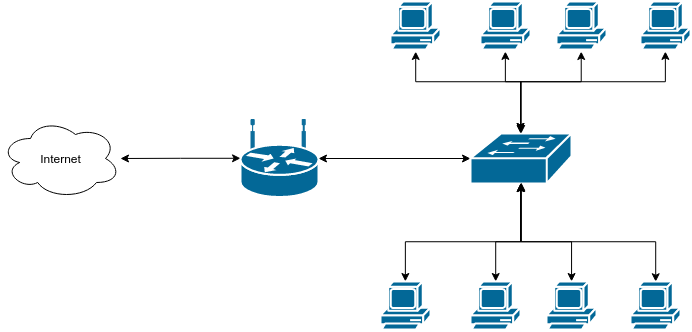

The diagram above was exported from draw.io. Its source (the exported page's mxGraphModel, read from the mxfile embedded in the PNG):
<mxGraphModel dx="941" dy="557" grid="1" gridSize="10" guides="1" tooltips="1" connect="1" arrows="1" fold="1" page="1" pageScale="1" pageWidth="1100" pageHeight="850" background="#ffffff" math="0" shadow="0">
  <root>
    <mxCell id="0" />
    <mxCell id="1" parent="0" />
    <mxCell id="0PGXiAol0m6vQSqRhxW7-3" style="edgeStyle=orthogonalEdgeStyle;rounded=0;orthogonalLoop=1;jettySize=auto;html=1;entryX=0;entryY=0.5;entryDx=0;entryDy=0;entryPerimeter=0;startArrow=classic;startFill=1;" edge="1" parent="1" target="0PGXiAol0m6vQSqRhxW7-2">
      <mxGeometry relative="1" as="geometry">
        <mxPoint x="170" y="237" as="sourcePoint" />
      </mxGeometry>
    </mxCell>
    <mxCell id="0PGXiAol0m6vQSqRhxW7-1" value="Internet" style="ellipse;shape=cloud;whiteSpace=wrap;html=1;" vertex="1" parent="1">
      <mxGeometry x="50" y="197" width="120" height="80" as="geometry" />
    </mxCell>
    <mxCell id="0PGXiAol0m6vQSqRhxW7-6" style="edgeStyle=orthogonalEdgeStyle;rounded=0;orthogonalLoop=1;jettySize=auto;html=1;startArrow=classic;startFill=1;" edge="1" parent="1" source="0PGXiAol0m6vQSqRhxW7-2" target="0PGXiAol0m6vQSqRhxW7-4">
      <mxGeometry relative="1" as="geometry" />
    </mxCell>
    <mxCell id="0PGXiAol0m6vQSqRhxW7-2" value="" style="shape=mxgraph.cisco.routers.wireless_router;html=1;pointerEvents=1;dashed=0;fillColor=#036897;strokeColor=#ffffff;strokeWidth=2;verticalLabelPosition=bottom;verticalAlign=top;align=center;outlineConnect=0;" vertex="1" parent="1">
      <mxGeometry x="290" y="198.5" width="78" height="77" as="geometry" />
    </mxCell>
    <mxCell id="0PGXiAol0m6vQSqRhxW7-24" style="edgeStyle=orthogonalEdgeStyle;rounded=0;orthogonalLoop=1;jettySize=auto;html=1;startArrow=classic;startFill=1;" edge="1" parent="1" source="0PGXiAol0m6vQSqRhxW7-4" target="0PGXiAol0m6vQSqRhxW7-14">
      <mxGeometry relative="1" as="geometry">
        <Array as="points">
          <mxPoint x="570" y="320" />
          <mxPoint x="455" y="320" />
        </Array>
      </mxGeometry>
    </mxCell>
    <mxCell id="0PGXiAol0m6vQSqRhxW7-4" value="" style="shape=mxgraph.cisco.switches.workgroup_switch;html=1;pointerEvents=1;dashed=0;fillColor=#036897;strokeColor=#ffffff;strokeWidth=2;verticalLabelPosition=bottom;verticalAlign=top;align=center;outlineConnect=0;" vertex="1" parent="1">
      <mxGeometry x="520" y="212" width="101" height="50" as="geometry" />
    </mxCell>
    <mxCell id="0PGXiAol0m6vQSqRhxW7-36" style="edgeStyle=orthogonalEdgeStyle;rounded=0;orthogonalLoop=1;jettySize=auto;html=1;exitX=0.5;exitY=0;exitDx=0;exitDy=0;exitPerimeter=0;startArrow=classic;startFill=1;" edge="1" parent="1" source="0PGXiAol0m6vQSqRhxW7-11" target="0PGXiAol0m6vQSqRhxW7-4">
      <mxGeometry relative="1" as="geometry">
        <Array as="points">
          <mxPoint x="705" y="320" />
          <mxPoint x="570" y="320" />
        </Array>
      </mxGeometry>
    </mxCell>
    <mxCell id="0PGXiAol0m6vQSqRhxW7-11" value="" style="shape=mxgraph.cisco.computers_and_peripherals.pc;html=1;pointerEvents=1;dashed=0;fillColor=#036897;strokeColor=#ffffff;strokeWidth=2;verticalLabelPosition=bottom;verticalAlign=top;align=center;outlineConnect=0;" vertex="1" parent="1">
      <mxGeometry x="680" y="360" width="50" height="50" as="geometry" />
    </mxCell>
    <mxCell id="0PGXiAol0m6vQSqRhxW7-33" style="edgeStyle=orthogonalEdgeStyle;rounded=0;orthogonalLoop=1;jettySize=auto;html=1;entryX=0.5;entryY=0.98;entryDx=0;entryDy=0;entryPerimeter=0;startArrow=classic;startFill=1;" edge="1" parent="1" source="0PGXiAol0m6vQSqRhxW7-12" target="0PGXiAol0m6vQSqRhxW7-4">
      <mxGeometry relative="1" as="geometry">
        <Array as="points">
          <mxPoint x="621" y="320" />
          <mxPoint x="570" y="320" />
        </Array>
      </mxGeometry>
    </mxCell>
    <mxCell id="0PGXiAol0m6vQSqRhxW7-12" value="" style="shape=mxgraph.cisco.computers_and_peripherals.pc;html=1;pointerEvents=1;dashed=0;fillColor=#036897;strokeColor=#ffffff;strokeWidth=2;verticalLabelPosition=bottom;verticalAlign=top;align=center;outlineConnect=0;" vertex="1" parent="1">
      <mxGeometry x="596" y="360" width="50" height="50" as="geometry" />
    </mxCell>
    <mxCell id="0PGXiAol0m6vQSqRhxW7-32" style="edgeStyle=orthogonalEdgeStyle;rounded=0;orthogonalLoop=1;jettySize=auto;html=1;startArrow=classic;startFill=1;" edge="1" parent="1" source="0PGXiAol0m6vQSqRhxW7-13" target="0PGXiAol0m6vQSqRhxW7-4">
      <mxGeometry relative="1" as="geometry">
        <Array as="points">
          <mxPoint x="545" y="320" />
          <mxPoint x="570" y="320" />
        </Array>
      </mxGeometry>
    </mxCell>
    <mxCell id="0PGXiAol0m6vQSqRhxW7-13" value="" style="shape=mxgraph.cisco.computers_and_peripherals.pc;html=1;pointerEvents=1;dashed=0;fillColor=#036897;strokeColor=#ffffff;strokeWidth=2;verticalLabelPosition=bottom;verticalAlign=top;align=center;outlineConnect=0;" vertex="1" parent="1">
      <mxGeometry x="520" y="360" width="50" height="50" as="geometry" />
    </mxCell>
    <mxCell id="0PGXiAol0m6vQSqRhxW7-14" value="" style="shape=mxgraph.cisco.computers_and_peripherals.pc;html=1;pointerEvents=1;dashed=0;fillColor=#036897;strokeColor=#ffffff;strokeWidth=2;verticalLabelPosition=bottom;verticalAlign=top;align=center;outlineConnect=0;" vertex="1" parent="1">
      <mxGeometry x="430" y="360" width="50" height="50" as="geometry" />
    </mxCell>
    <mxCell id="0PGXiAol0m6vQSqRhxW7-41" style="edgeStyle=orthogonalEdgeStyle;rounded=0;orthogonalLoop=1;jettySize=auto;html=1;exitX=0.5;exitY=1;exitDx=0;exitDy=0;exitPerimeter=0;startArrow=classic;startFill=1;" edge="1" parent="1" source="0PGXiAol0m6vQSqRhxW7-15">
      <mxGeometry relative="1" as="geometry">
        <mxPoint x="570" y="209.9999999999999" as="targetPoint" />
        <Array as="points">
          <mxPoint x="715" y="160" />
          <mxPoint x="570" y="160" />
        </Array>
      </mxGeometry>
    </mxCell>
    <mxCell id="0PGXiAol0m6vQSqRhxW7-15" value="" style="shape=mxgraph.cisco.computers_and_peripherals.pc;html=1;pointerEvents=1;dashed=0;fillColor=#036897;strokeColor=#ffffff;strokeWidth=2;verticalLabelPosition=bottom;verticalAlign=top;align=center;outlineConnect=0;" vertex="1" parent="1">
      <mxGeometry x="690" y="80" width="50" height="50" as="geometry" />
    </mxCell>
    <mxCell id="0PGXiAol0m6vQSqRhxW7-39" style="edgeStyle=orthogonalEdgeStyle;rounded=0;orthogonalLoop=1;jettySize=auto;html=1;startArrow=classic;startFill=1;" edge="1" parent="1" source="0PGXiAol0m6vQSqRhxW7-16">
      <mxGeometry relative="1" as="geometry">
        <mxPoint x="570" y="209.9999999999999" as="targetPoint" />
        <Array as="points">
          <mxPoint x="631" y="160" />
          <mxPoint x="570" y="160" />
        </Array>
      </mxGeometry>
    </mxCell>
    <mxCell id="0PGXiAol0m6vQSqRhxW7-16" value="" style="shape=mxgraph.cisco.computers_and_peripherals.pc;html=1;pointerEvents=1;dashed=0;fillColor=#036897;strokeColor=#ffffff;strokeWidth=2;verticalLabelPosition=bottom;verticalAlign=top;align=center;outlineConnect=0;" vertex="1" parent="1">
      <mxGeometry x="606" y="80" width="50" height="50" as="geometry" />
    </mxCell>
    <mxCell id="0PGXiAol0m6vQSqRhxW7-38" style="edgeStyle=orthogonalEdgeStyle;rounded=0;orthogonalLoop=1;jettySize=auto;html=1;exitX=0.5;exitY=1;exitDx=0;exitDy=0;exitPerimeter=0;startArrow=classic;startFill=1;" edge="1" parent="1" source="0PGXiAol0m6vQSqRhxW7-17" target="0PGXiAol0m6vQSqRhxW7-4">
      <mxGeometry relative="1" as="geometry">
        <Array as="points">
          <mxPoint x="555" y="160" />
          <mxPoint x="570" y="160" />
        </Array>
      </mxGeometry>
    </mxCell>
    <mxCell id="0PGXiAol0m6vQSqRhxW7-17" value="" style="shape=mxgraph.cisco.computers_and_peripherals.pc;html=1;pointerEvents=1;dashed=0;fillColor=#036897;strokeColor=#ffffff;strokeWidth=2;verticalLabelPosition=bottom;verticalAlign=top;align=center;outlineConnect=0;" vertex="1" parent="1">
      <mxGeometry x="530" y="80" width="50" height="50" as="geometry" />
    </mxCell>
    <mxCell id="0PGXiAol0m6vQSqRhxW7-37" style="edgeStyle=orthogonalEdgeStyle;rounded=0;orthogonalLoop=1;jettySize=auto;html=1;startArrow=classic;startFill=1;" edge="1" parent="1" source="0PGXiAol0m6vQSqRhxW7-18" target="0PGXiAol0m6vQSqRhxW7-4">
      <mxGeometry relative="1" as="geometry">
        <Array as="points">
          <mxPoint x="465" y="160" />
          <mxPoint x="571" y="160" />
        </Array>
      </mxGeometry>
    </mxCell>
    <mxCell id="0PGXiAol0m6vQSqRhxW7-18" value="" style="shape=mxgraph.cisco.computers_and_peripherals.pc;html=1;pointerEvents=1;dashed=0;fillColor=#036897;strokeColor=#ffffff;strokeWidth=2;verticalLabelPosition=bottom;verticalAlign=top;align=center;outlineConnect=0;" vertex="1" parent="1">
      <mxGeometry x="440" y="80" width="50" height="50" as="geometry" />
    </mxCell>
  </root>
</mxGraphModel>